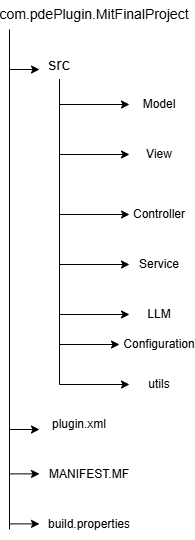

The diagram above was exported from draw.io. Its source (the exported page's mxGraphModel, read from the mxfile embedded in the PNG):
<mxGraphModel dx="1303" dy="718" grid="1" gridSize="10" guides="1" tooltips="1" connect="1" arrows="1" fold="1" page="1" pageScale="1" pageWidth="850" pageHeight="1100" math="0" shadow="0">
  <root>
    <mxCell id="0" />
    <mxCell id="1" parent="0" />
    <mxCell id="a0lcJSOb_HNfTl6QGKS3-40" edge="1" parent="1" style="endArrow=none;html=1;rounded=0;" value="">
      <mxGeometry height="50" relative="1" width="50" as="geometry">
        <mxPoint x="80" y="580" as="sourcePoint" />
        <mxPoint x="80" y="80" as="targetPoint" />
      </mxGeometry>
    </mxCell>
    <mxCell id="a0lcJSOb_HNfTl6QGKS3-42" parent="1" style="text;html=1;whiteSpace=wrap;strokeColor=none;fillColor=none;align=center;verticalAlign=middle;rounded=0;" value="&lt;font style=&quot;font-size: 14px;&quot;&gt;com.pdePlugin.MitFinalProject&lt;/font&gt;" vertex="1">
      <mxGeometry height="30" width="150" x="90" y="50" as="geometry" />
    </mxCell>
    <mxCell id="a0lcJSOb_HNfTl6QGKS3-47" edge="1" parent="1" source="a0lcJSOb_HNfTl6QGKS3-44" style="edgeStyle=orthogonalEdgeStyle;rounded=0;orthogonalLoop=1;jettySize=auto;html=1;entryX=0;entryY=0.5;entryDx=0;entryDy=0;exitX=0.5;exitY=1;exitDx=0;exitDy=0;" target="a0lcJSOb_HNfTl6QGKS3-45">
      <mxGeometry relative="1" as="geometry" />
    </mxCell>
    <mxCell id="a0lcJSOb_HNfTl6QGKS3-49" edge="1" parent="1" source="a0lcJSOb_HNfTl6QGKS3-44" style="edgeStyle=orthogonalEdgeStyle;rounded=0;orthogonalLoop=1;jettySize=auto;html=1;entryX=0;entryY=0.5;entryDx=0;entryDy=0;exitX=0.5;exitY=1;exitDx=0;exitDy=0;" target="a0lcJSOb_HNfTl6QGKS3-48">
      <mxGeometry relative="1" as="geometry" />
    </mxCell>
    <mxCell id="a0lcJSOb_HNfTl6QGKS3-51" edge="1" parent="1" source="a0lcJSOb_HNfTl6QGKS3-44" style="edgeStyle=orthogonalEdgeStyle;rounded=0;orthogonalLoop=1;jettySize=auto;html=1;entryX=0;entryY=0.5;entryDx=0;entryDy=0;exitX=0.5;exitY=1;exitDx=0;exitDy=0;" target="a0lcJSOb_HNfTl6QGKS3-50">
      <mxGeometry relative="1" as="geometry" />
    </mxCell>
    <mxCell id="a0lcJSOb_HNfTl6QGKS3-56" edge="1" parent="1" source="a0lcJSOb_HNfTl6QGKS3-44" style="edgeStyle=orthogonalEdgeStyle;rounded=0;orthogonalLoop=1;jettySize=auto;html=1;entryX=0;entryY=0.5;entryDx=0;entryDy=0;" target="a0lcJSOb_HNfTl6QGKS3-53">
      <mxGeometry relative="1" as="geometry">
        <Array as="points">
          <mxPoint x="130" y="315" />
        </Array>
      </mxGeometry>
    </mxCell>
    <mxCell id="a0lcJSOb_HNfTl6QGKS3-58" edge="1" parent="1" source="a0lcJSOb_HNfTl6QGKS3-44" style="edgeStyle=orthogonalEdgeStyle;rounded=0;orthogonalLoop=1;jettySize=auto;html=1;entryX=0;entryY=0.5;entryDx=0;entryDy=0;" target="a0lcJSOb_HNfTl6QGKS3-57">
      <mxGeometry relative="1" as="geometry">
        <Array as="points">
          <mxPoint x="130" y="365" />
        </Array>
      </mxGeometry>
    </mxCell>
    <mxCell id="a0lcJSOb_HNfTl6QGKS3-61" edge="1" parent="1" source="a0lcJSOb_HNfTl6QGKS3-44" style="edgeStyle=orthogonalEdgeStyle;rounded=0;orthogonalLoop=1;jettySize=auto;html=1;exitX=0.5;exitY=1;exitDx=0;exitDy=0;">
      <mxGeometry relative="1" as="geometry">
        <Array as="points">
          <mxPoint x="130" y="395" />
        </Array>
        <mxPoint x="130" y="110.00000000000011" as="sourcePoint" />
        <mxPoint x="190" y="395" as="targetPoint" />
      </mxGeometry>
    </mxCell>
    <mxCell id="a0lcJSOb_HNfTl6QGKS3-70" edge="1" parent="1" source="a0lcJSOb_HNfTl6QGKS3-44" style="edgeStyle=orthogonalEdgeStyle;rounded=0;orthogonalLoop=1;jettySize=auto;html=1;entryX=0;entryY=0.5;entryDx=0;entryDy=0;" target="a0lcJSOb_HNfTl6QGKS3-69">
      <mxGeometry relative="1" as="geometry">
        <Array as="points">
          <mxPoint x="130" y="435" />
        </Array>
      </mxGeometry>
    </mxCell>
    <mxCell id="a0lcJSOb_HNfTl6QGKS3-44" parent="1" style="text;html=1;whiteSpace=wrap;strokeColor=none;fillColor=none;align=center;verticalAlign=middle;rounded=0;" value="&lt;font style=&quot;font-size: 16px;&quot;&gt;src&lt;/font&gt;" vertex="1">
      <mxGeometry height="30" width="60" x="100" y="100" as="geometry" />
    </mxCell>
    <mxCell id="a0lcJSOb_HNfTl6QGKS3-45" parent="1" style="text;html=1;whiteSpace=wrap;strokeColor=none;fillColor=none;align=center;verticalAlign=middle;rounded=0;" value="Model" vertex="1">
      <mxGeometry height="30" width="60" x="200" y="140" as="geometry" />
    </mxCell>
    <mxCell id="a0lcJSOb_HNfTl6QGKS3-48" parent="1" style="text;html=1;whiteSpace=wrap;strokeColor=none;fillColor=none;align=center;verticalAlign=middle;rounded=0;" value="View" vertex="1">
      <mxGeometry height="30" width="60" x="200" y="190" as="geometry" />
    </mxCell>
    <mxCell id="a0lcJSOb_HNfTl6QGKS3-50" parent="1" style="text;html=1;whiteSpace=wrap;strokeColor=none;fillColor=none;align=center;verticalAlign=middle;rounded=0;" value="Controller" vertex="1">
      <mxGeometry height="30" width="60" x="200" y="250" as="geometry" />
    </mxCell>
    <mxCell id="a0lcJSOb_HNfTl6QGKS3-53" parent="1" style="text;html=1;whiteSpace=wrap;strokeColor=none;fillColor=none;align=center;verticalAlign=middle;rounded=0;" value="Service" vertex="1">
      <mxGeometry height="30" width="60" x="200" y="300" as="geometry" />
    </mxCell>
    <mxCell id="a0lcJSOb_HNfTl6QGKS3-57" parent="1" style="text;html=1;whiteSpace=wrap;strokeColor=none;fillColor=none;align=center;verticalAlign=middle;rounded=0;" value="LLM" vertex="1">
      <mxGeometry height="30" width="60" x="200" y="350" as="geometry" />
    </mxCell>
    <mxCell id="a0lcJSOb_HNfTl6QGKS3-59" parent="1" style="text;html=1;whiteSpace=wrap;strokeColor=none;fillColor=none;align=center;verticalAlign=middle;rounded=0;" value="Configuration" vertex="1">
      <mxGeometry height="30" width="60" x="200" y="380" as="geometry" />
    </mxCell>
    <mxCell id="a0lcJSOb_HNfTl6QGKS3-62" edge="1" parent="1" style="endArrow=classic;html=1;rounded=0;entryX=0.167;entryY=0.667;entryDx=0;entryDy=0;entryPerimeter=0;" target="a0lcJSOb_HNfTl6QGKS3-44" value="">
      <mxGeometry height="50" relative="1" width="50" as="geometry">
        <mxPoint x="80" y="120" as="sourcePoint" />
        <mxPoint x="130" y="70" as="targetPoint" />
      </mxGeometry>
    </mxCell>
    <mxCell id="a0lcJSOb_HNfTl6QGKS3-63" parent="1" style="text;html=1;whiteSpace=wrap;strokeColor=none;fillColor=none;align=center;verticalAlign=middle;rounded=0;" value="plugin.xml" vertex="1">
      <mxGeometry height="30" width="60" x="120" y="460" as="geometry" />
    </mxCell>
    <mxCell id="a0lcJSOb_HNfTl6QGKS3-64" parent="1" style="text;html=1;whiteSpace=wrap;strokeColor=none;fillColor=none;align=center;verticalAlign=middle;rounded=0;" value="MANIFEST.MF" vertex="1">
      <mxGeometry height="30" width="60" x="130" y="510" as="geometry" />
    </mxCell>
    <mxCell id="a0lcJSOb_HNfTl6QGKS3-65" parent="1" style="text;html=1;whiteSpace=wrap;strokeColor=none;fillColor=none;align=center;verticalAlign=middle;rounded=0;" value="build.properties" vertex="1">
      <mxGeometry height="30" width="60" x="130" y="560" as="geometry" />
    </mxCell>
    <mxCell id="a0lcJSOb_HNfTl6QGKS3-66" edge="1" parent="1" style="endArrow=classic;html=1;rounded=0;" value="">
      <mxGeometry height="50" relative="1" width="50" as="geometry">
        <mxPoint x="80" y="480" as="sourcePoint" />
        <mxPoint x="110" y="480" as="targetPoint" />
      </mxGeometry>
    </mxCell>
    <mxCell id="a0lcJSOb_HNfTl6QGKS3-67" edge="1" parent="1" style="endArrow=classic;html=1;rounded=0;" value="">
      <mxGeometry height="50" relative="1" width="50" as="geometry">
        <mxPoint x="80" y="524.38" as="sourcePoint" />
        <mxPoint x="110" y="524.38" as="targetPoint" />
      </mxGeometry>
    </mxCell>
    <mxCell id="a0lcJSOb_HNfTl6QGKS3-68" edge="1" parent="1" style="endArrow=classic;html=1;rounded=0;" value="">
      <mxGeometry height="50" relative="1" width="50" as="geometry">
        <mxPoint x="80" y="574.38" as="sourcePoint" />
        <mxPoint x="110" y="574.38" as="targetPoint" />
      </mxGeometry>
    </mxCell>
    <mxCell id="a0lcJSOb_HNfTl6QGKS3-69" parent="1" style="text;html=1;whiteSpace=wrap;strokeColor=none;fillColor=none;align=center;verticalAlign=middle;rounded=0;" value="utils" vertex="1">
      <mxGeometry height="30" width="60" x="200" y="420" as="geometry" />
    </mxCell>
  </root>
</mxGraphModel>